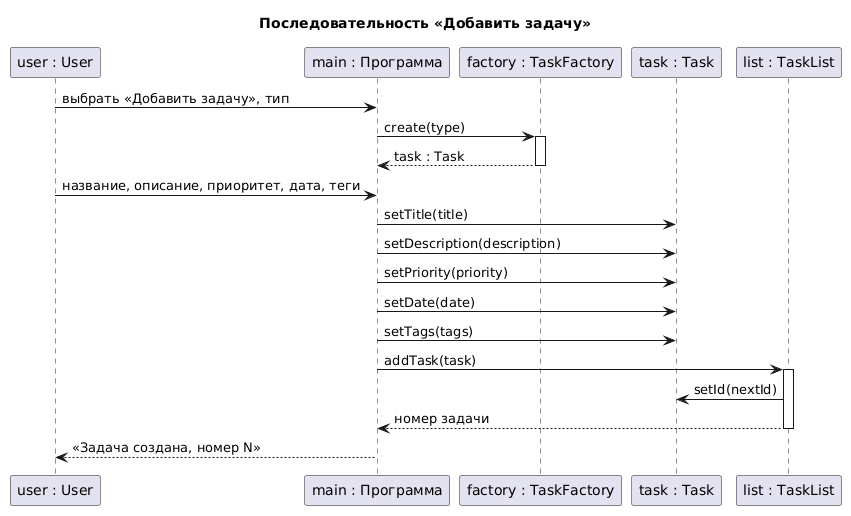

The diagram above was rendered by PlantUML. Its source (embedded in the PNG):
@startuml
title Последовательность «Добавить задачу»

participant "user : User" as u
participant "main : Программа" as app
participant "factory : TaskFactory" as factory
participant "task : Task" as task
participant "list : TaskList" as list

u -> app : выбрать «Добавить задачу», тип
app -> factory : create(type)
activate factory
factory --> app : task : Task
deactivate factory

u -> app : название, описание, приоритет, дата, теги
app -> task : setTitle(title)
app -> task : setDescription(description)
app -> task : setPriority(priority)
app -> task : setDate(date)
app -> task : setTags(tags)

app -> list : addTask(task)
activate list
list -> task : setId(nextId)
list --> app : номер задачи
deactivate list

app --> u : «Задача создана, номер N»
@enduml